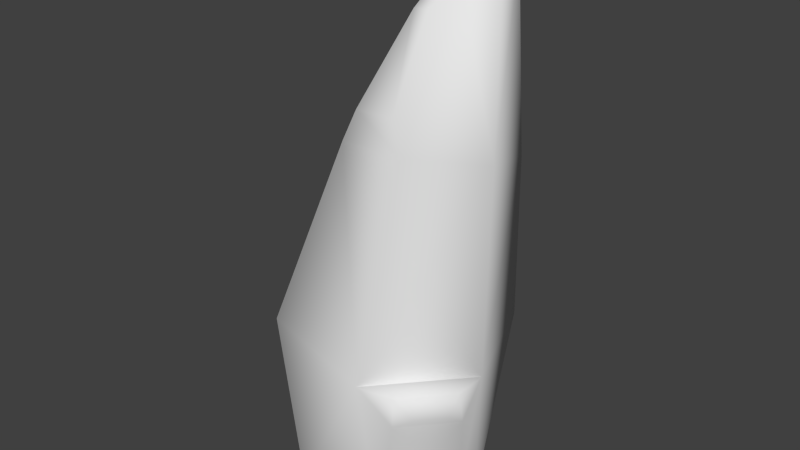 # Source: hexarock03.blend  (saved by Blender 2.69.0; exported with 4.5.12 LTS)
import bpy
from mathutils import Matrix  # noqa: F401  (used for matrix-valued properties, if any)

bpy.ops.wm.read_factory_settings(use_empty=True)
scene = bpy.context.scene
scene.name = 'Scene'

# ---- collections
col_collection_1 = bpy.data.collections.new('Collection 1'); scene.collection.children.link(col_collection_1)

# ---- world
world_world = bpy.data.worlds.new('World'); scene.world = world_world
world_world.color = (0.05088, 0.05088, 0.05088)
world_world.use_sun_shadow = False
world_world.sun_shadow_jitter_overblur = 0.0
world_world.cycles.sampling_method = 'MANUAL'
world_world.cycles.sample_map_resolution = 256

# ---- meshes
me_cylinder_001 = bpy.data.meshes.new('Cylinder.001')
me_cylinder_001.from_pydata([(-1.8, -2.146e-07, 1.22e-05), (-0.9, -1.073e-07, -1.559), (0.9, 1.073e-07, -1.559), (1.8, 2.146e-07, 1.247e-05), (0.9, 1.073e-07, 1.559), (-0.9, -1.073e-07, 1.559), (-1.964, 3.14, -0.365), (-0.818, 3.117, -1.667), (1.335, 2.835, -1.707), (2.072, 2.835, 0.3013), (0.7945, 2.945, 1.945), (-1.297, 3.257, 1.644), (-0.5028, 6.479, 0.004732), (0.4245, 6.473, -1.085), (1.821, 6.298, -0.9216), (2.321, 6.768, 0.5595), (1.394, 6.971, 1.567), (0.0635, 6.818, 1.337), (1.004, 9.402, -0.01305), (1.349, 9.579, -0.5771), (1.901, 9.584, -0.4688), (2.034, 9.511, 0.1295), (1.657, 9.408, 0.5963), (1.174, 9.277, 0.564), (1.51, 9.869, 0.07553), (-1.77, 3.837, -0.7306), (-1.032, 3.781, -1.58), (-0.8391, 5.983, -0.4843), (-0.333, 5.867, -1.187), (1.226, 7.516, 1.558), (0.4228, 7.435, 1.416), (1.39, 9.009, 0.9625), (1.097, 8.964, 0.9205), (1.906, 0.5985, 0.6088), (1.398, 0.5985, 1.488), (2.06, 2.198, 0.7788), (1.339, 2.26, 1.706), (-0.6521, 6.701, -0.5708), (-0.1983, 6.698, -1.104), (-0.8167, 6.458, -0.8102), (-0.569, 6.401, -1.154), (2.096, 2.845, 0.9226), (1.432, 2.902, 1.777), (2.089, 2.514, 1.171), (1.715, 2.546, 1.653)], [], [(0, 5, 11, 6), (5, 4, 10, 11), (3, 9, 35, 33), (3, 2, 8, 9), (2, 1, 7, 8), (1, 0, 6, 7), (6, 11, 17, 12), (11, 10, 16, 17), (10, 9, 15, 16), (9, 8, 14, 15), (8, 7, 13, 14), (13, 7, 26, 28), (12, 17, 23, 18), (16, 22, 31, 29), (16, 15, 21, 22), (15, 14, 20, 21), (14, 13, 19, 20), (13, 12, 18, 19), (18, 23, 24), (23, 22, 24), (22, 21, 24), (21, 20, 24), (20, 19, 24), (19, 18, 24), (26, 25, 27, 28), (6, 12, 27, 25), (27, 12, 37, 39), (7, 6, 25, 26), (30, 29, 31, 32), (23, 17, 30, 32), (22, 23, 32, 31), (17, 16, 29, 30), (34, 33, 35, 36), (10, 4, 34, 36), (10, 36, 44, 42), (4, 3, 33, 34), (37, 38, 40, 39), (13, 28, 40, 38), (28, 27, 39, 40), (12, 13, 38, 37), (41, 42, 44, 43), (35, 9, 41, 43), (36, 35, 43, 44), (9, 10, 42, 41)])
me_cylinder_001.polygons.foreach_set('use_smooth', [True] * 44)
_uv = me_cylinder_001.uv_layers.new(name='UVMap')
_uv.uv.foreach_set('vector', [0.07387, 1.047, 0.0001245, 1.032, 0.0, 0.6823, 0.1186, 0.8044, 0.4533, 0.03382, 0.5729, 0.02101, 0.562, 0.4119, 0.4514, 0.3856, 0.7634, 0.004098, 0.8079, 0.3892, 0.7411, 0.2743, 0.729, 0.08417, 0.7634, 0.004098, 0.8343, 0.0, 0.9032, 0.2992, 0.8079, 0.3892, 0.3818, 1.07, 0.2647, 1.066, 0.3228, 0.8252, 0.4514, 0.7702, 0.2647, 1.066, 0.07387, 1.047, 0.1186, 0.8044, 0.3228, 0.8252, 0.1186, 0.8044, 0.0, 0.6823, 0.1506, 0.3087, 0.1885, 0.3944, 0.4514, 0.3856, 0.562, 0.4119, 0.7234, 0.7293, 0.6021, 0.7548, 0.562, 0.4119, 0.8079, 0.3892, 0.8078, 0.694, 0.7234, 0.7293, 0.8079, 0.3892, 0.9032, 0.2992, 0.9032, 0.6714, 0.8078, 0.694, 0.4514, 0.7702, 0.3228, 0.8252, 0.3776, 0.381, 0.4514, 0.3931, 0.3776, 0.381, 0.3228, 0.8252, 0.2843, 0.7441, 0.326, 0.5146, 0.1885, 0.3944, 0.1506, 0.3087, 0.3134, 0.05713, 0.3525, 0.04952, 0.7234, 0.7293, 0.7952, 1.015, 0.7428, 0.9771, 0.7046, 0.8009, 0.7234, 0.7293, 0.8078, 0.694, 0.8603, 1.021, 0.7952, 1.015, 0.8078, 0.694, 0.9032, 0.6714, 0.9024, 1.025, 0.8603, 1.021, 0.4514, 0.3931, 0.3776, 0.381, 0.4246, 0.03764, 0.4514, 0.0374, 0.3776, 0.381, 0.1885, 0.3944, 0.3525, 0.04952, 0.4246, 0.03764, 1.0, 0.02581, 0.993, 0.0905, 0.965, 0.04695, 0.993, 0.0905, 0.9491, 0.1056, 0.965, 0.04695, 0.9491, 0.1056, 0.9032, 0.0659, 0.965, 0.04695, 0.9032, 0.0659, 0.9043, 0.0, 0.965, 0.04695, 0.9716, 0.5092, 0.9716, 0.5676, 0.9032, 0.5441, 0.4246, 0.03764, 0.3525, 0.04952, 0.3827, 0.0, 0.2843, 0.7441, 0.169, 0.742, 0.2185, 0.5164, 0.326, 0.5146, 0.1186, 0.8044, 0.1885, 0.3944, 0.2185, 0.5164, 0.169, 0.742, 0.2185, 0.5164, 0.1885, 0.3944, 0.2377, 0.4136, 0.2544, 0.4579, 0.3228, 0.8252, 0.1186, 0.8044, 0.169, 0.742, 0.2843, 0.7441, 0.6253, 0.8188, 0.7046, 0.8009, 0.7428, 0.9771, 0.7265, 0.9742, 0.3134, 0.05713, 0.1506, 0.3087, 0.1735, 0.2428, 0.2749, 0.08657, 0.9491, 0.1056, 0.993, 0.0905, 1.0, 0.1263, 0.973, 0.1378, 0.6021, 0.7548, 0.7234, 0.7293, 0.7046, 0.8009, 0.6253, 0.8188, 0.6281, 0.1047, 0.729, 0.08417, 0.7411, 0.2743, 0.6069, 0.2871, 0.562, 0.4119, 0.5729, 0.02101, 0.6281, 0.1047, 0.6069, 0.2871, 0.562, 0.4119, 0.6069, 0.2871, 0.6486, 0.3386, 0.62, 0.3851, 0.5729, 0.02101, 0.7634, 0.004098, 0.729, 0.08417, 0.6281, 0.1047, 0.2377, 0.4136, 0.3225, 0.4045, 0.2976, 0.4596, 0.2544, 0.4579, 0.3776, 0.381, 0.326, 0.5146, 0.2976, 0.4596, 0.3225, 0.4045, 0.326, 0.5146, 0.2185, 0.5164, 0.2544, 0.4579, 0.2976, 0.4596, 0.9589, 0.359, 0.9589, 0.5092, 0.9032, 0.4652, 0.9032, 0.3917, 0.7436, 0.3771, 0.62, 0.3851, 0.6486, 0.3386, 0.7095, 0.3241, 0.7411, 0.2743, 0.8079, 0.3892, 0.7436, 0.3771, 0.7095, 0.3241, 0.6069, 0.2871, 0.7411, 0.2743, 0.7095, 0.3241, 0.6486, 0.3386, 0.9457, 0.1378, 0.9457, 0.359, 0.9032, 0.3042, 0.9032, 0.1893])
me_cylinder_001.use_remesh_preserve_volume = False
me_cylinder_001.use_remesh_preserve_attributes = False
me_cylinder_001.use_mirror_vertex_groups = False
me_cylinder_001.update()

# ---- objects
ob_cylinder = bpy.data.objects.new('Cylinder', me_cylinder_001)

# ---- transforms, parenting, visibility, modifiers, constraints
ob_cylinder.location = (0.0, 0.0, 0.0)
ob_cylinder.rotation_euler = (1.571, 0.0, 0.0)
ob_cylinder.lineart.crease_threshold = 0.0
_m = ob_cylinder.modifiers.new('Triangulate', 'TRIANGULATE')
_m.quad_method = 'BEAUTY'

# ---- collection membership
col_collection_1.objects.link(ob_cylinder)

# ---- scene / render settings (as saved in the file)
scene.frame_start = 1; scene.frame_end = 250; scene.frame_set(1)
scene.render.engine = 'BLENDER_EEVEE_NEXT'
scene.render.image_settings.compression = 90
scene.render.resolution_percentage = 50
scene.render.dither_intensity = 0.0
scene.cycles.use_denoising = False
scene.cycles.samples = 10
scene.cycles.sampling_pattern = 'TABULATED_SOBOL'
scene.cycles.light_sampling_threshold = 0.0
scene.cycles.use_adaptive_sampling = False
scene.cycles.use_light_tree = False
scene.cycles.blur_glossy = 0.0
scene.cycles.volume_bounces = 1
scene.cycles.pixel_filter_type = 'GAUSSIAN'
scene.cycles.sample_clamp_indirect = 0.0
scene.view_settings.view_transform = 'Standard'
bpy.context.view_layer.update()

# ---- added for rendering (the .blend has no active camera and no usable light): camera, sun
cam_auto = bpy.data.cameras.new('AutoCamera')
cam_auto.lens = 50.0
cam_auto.sensor_width = 36.0
cam_auto.clip_end = 1000.0
ob_auto_camera = bpy.data.objects.new('AutoCamera', cam_auto)
scene.collection.objects.link(ob_auto_camera)
ob_auto_camera.location = (10.6914, -12.7346, 13.3451)
ob_auto_camera.rotation_euler = (1.09748, -7.21219e-08, 0.694738)
scene.camera = ob_auto_camera
light_auto_sun = bpy.data.lights.new('AutoSun', 'SUN')
light_auto_sun.energy = 3.0
light_auto_sun.angle = 0.0523599
ob_auto_sun = bpy.data.objects.new('AutoSun', light_auto_sun)
scene.collection.objects.link(ob_auto_sun)
ob_auto_sun.rotation_euler = (0.872665, 0.174533, 0.523599)
bpy.context.view_layer.update()
